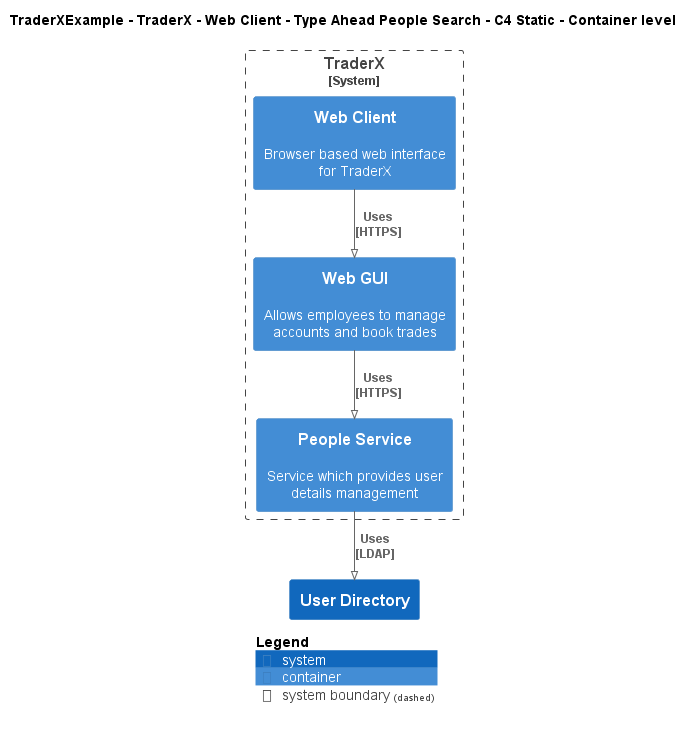

The diagram above was rendered by PlantUML. Its source (embedded in the PNG):
@startuml
!pragma layout smetana
!include ..\..\..\..\..\..\..\.c4s\C4_Container.puml

AddElementTag("c4interflow:lifecycle:new", $bgColor=green, $fontColor=#ffffff, $borderColor=green, $shadowing="False")
AddElementTag("c4interflow:lifecycle:changed", $bgColor=orange, $fontColor=#ffffff, $borderColor=orange, $shadowing="False")
AddElementTag("c4interflow:lifecycle:removed", $bgColor=red, $fontColor=#ffffff, $borderColor=red, $shadowing="False")

AddRelTag("c4interflow:lifecycle:new", $textColor=green, $lineColor=green)
AddRelTag("c4interflow:lifecycle:changed", $textColor=orange, $lineColor=orange)
AddRelTag("c4interflow:lifecycle:removed", $textColor=red, $lineColor=red)

SHOW_PERSON_PORTRAIT()
LAYOUT_TOP_DOWN()

skinparam linetype polyline

title TraderXExample - TraderX - Web Client - Type Ahead People Search - C4 Static - Container level


System_Boundary(TraderXExample.SoftwareSystems.TraderX, "TraderX") {
    Container(TraderXExample.SoftwareSystems.TraderX.Containers.WebClient, "Web Client", "", "Browser based web interface for TraderX")
    Container(TraderXExample.SoftwareSystems.TraderX.Containers.WebGUI, "Web GUI", "", "Allows employees to manage accounts and book trades")
    Container(TraderXExample.SoftwareSystems.TraderX.Containers.PeopleService, "People Service", "", "Service which provides user details management")
}
System(TraderXExample.SoftwareSystems.UserDirectory, "User Directory", "")

Rel(TraderXExample.SoftwareSystems.TraderX.Containers.WebClient, TraderXExample.SoftwareSystems.TraderX.Containers.WebGUI, "Uses\n[HTTPS]", $tags='protocol:https')
Rel(TraderXExample.SoftwareSystems.TraderX.Containers.WebGUI, TraderXExample.SoftwareSystems.TraderX.Containers.PeopleService, "Uses\n[HTTPS]", $tags='protocol:https')
Rel(TraderXExample.SoftwareSystems.TraderX.Containers.PeopleService, TraderXExample.SoftwareSystems.UserDirectory, "Uses\n[LDAP]", $tags='protocol:ldap')


SHOW_LEGEND()
@enduml